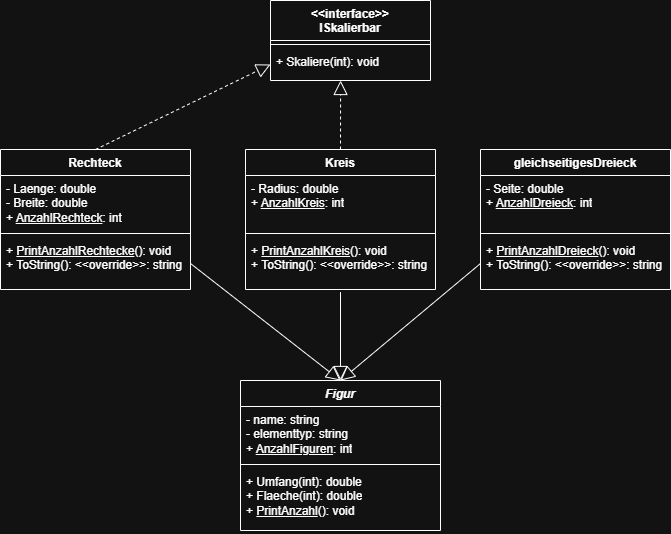

The diagram above was exported from draw.io. Its source (the exported page's mxGraphModel, read from the mxfile embedded in the PNG):
<mxGraphModel dx="776" dy="1142" grid="1" gridSize="10" guides="1" tooltips="1" connect="1" arrows="1" fold="1" page="1" pageScale="1" pageWidth="827" pageHeight="1169" math="0" shadow="0">
  <root>
    <mxCell id="0" />
    <mxCell id="1" parent="0" />
    <mxCell id="Xb0WHfYwiSR88Tv3bZSi-1" parent="1" style="swimlane;fontStyle=1;align=center;verticalAlign=top;childLayout=stackLayout;horizontal=1;startSize=26;horizontalStack=0;resizeParent=1;resizeParentMax=0;resizeLast=0;collapsible=1;marginBottom=0;whiteSpace=wrap;html=1;" value="Kreis" vertex="1">
      <mxGeometry height="140" width="190" x="295" y="499" as="geometry" />
    </mxCell>
    <mxCell id="Xb0WHfYwiSR88Tv3bZSi-2" parent="Xb0WHfYwiSR88Tv3bZSi-1" style="text;strokeColor=none;fillColor=none;align=left;verticalAlign=top;spacingLeft=4;spacingRight=4;overflow=hidden;rotatable=0;points=[[0,0.5],[1,0.5]];portConstraint=eastwest;whiteSpace=wrap;html=1;" value="- Radius: double&lt;div&gt;+ &lt;u&gt;AnzahlKreis&lt;/u&gt;: int&lt;/div&gt;" vertex="1">
      <mxGeometry height="54" width="190" y="26" as="geometry" />
    </mxCell>
    <mxCell id="Xb0WHfYwiSR88Tv3bZSi-3" parent="Xb0WHfYwiSR88Tv3bZSi-1" style="line;strokeWidth=1;fillColor=none;align=left;verticalAlign=middle;spacingTop=-1;spacingLeft=3;spacingRight=3;rotatable=0;labelPosition=right;points=[];portConstraint=eastwest;strokeColor=inherit;" value="" vertex="1">
      <mxGeometry height="8" width="190" y="80" as="geometry" />
    </mxCell>
    <mxCell id="Xb0WHfYwiSR88Tv3bZSi-4" parent="Xb0WHfYwiSR88Tv3bZSi-1" style="text;strokeColor=none;fillColor=none;align=left;verticalAlign=top;spacingLeft=4;spacingRight=4;overflow=hidden;rotatable=0;points=[[0,0.5],[1,0.5]];portConstraint=eastwest;whiteSpace=wrap;html=1;" value="&lt;div&gt;&lt;span style=&quot;background-color: transparent; color: light-dark(rgb(0, 0, 0), rgb(255, 255, 255));&quot;&gt;+&amp;nbsp;&lt;/span&gt;&lt;u style=&quot;background-color: transparent; color: light-dark(rgb(0, 0, 0), rgb(255, 255, 255));&quot;&gt;PrintAnzahlKreis&lt;/u&gt;&lt;span style=&quot;background-color: transparent; color: light-dark(rgb(0, 0, 0), rgb(255, 255, 255));&quot;&gt;(): void&lt;/span&gt;&lt;/div&gt;&lt;div&gt;&lt;span style=&quot;background-color: transparent; color: light-dark(rgb(0, 0, 0), rgb(255, 255, 255));&quot;&gt;+ ToString(): &amp;lt;&amp;lt;override&amp;gt;&amp;gt;: string&lt;/span&gt;&lt;/div&gt;" vertex="1">
      <mxGeometry height="52" width="190" y="88" as="geometry" />
    </mxCell>
    <mxCell id="Xb0WHfYwiSR88Tv3bZSi-5" parent="1" style="swimlane;fontStyle=1;align=center;verticalAlign=top;childLayout=stackLayout;horizontal=1;startSize=26;horizontalStack=0;resizeParent=1;resizeParentMax=0;resizeLast=0;collapsible=1;marginBottom=0;whiteSpace=wrap;html=1;" value="Rechteck" vertex="1">
      <mxGeometry height="140" width="190" x="50" y="499" as="geometry" />
    </mxCell>
    <mxCell id="Xb0WHfYwiSR88Tv3bZSi-6" parent="Xb0WHfYwiSR88Tv3bZSi-5" style="text;strokeColor=none;fillColor=none;align=left;verticalAlign=top;spacingLeft=4;spacingRight=4;overflow=hidden;rotatable=0;points=[[0,0.5],[1,0.5]];portConstraint=eastwest;whiteSpace=wrap;html=1;" value="- Laenge: double&lt;div&gt;- Breite:&amp;nbsp;&lt;span style=&quot;background-color: transparent; color: light-dark(rgb(0, 0, 0), rgb(255, 255, 255));&quot;&gt;double&lt;/span&gt;&lt;/div&gt;&lt;div&gt;+ &lt;u&gt;AnzahlRechteck&lt;/u&gt;: int&lt;/div&gt;" vertex="1">
      <mxGeometry height="54" width="190" y="26" as="geometry" />
    </mxCell>
    <mxCell id="Xb0WHfYwiSR88Tv3bZSi-7" parent="Xb0WHfYwiSR88Tv3bZSi-5" style="line;strokeWidth=1;fillColor=none;align=left;verticalAlign=middle;spacingTop=-1;spacingLeft=3;spacingRight=3;rotatable=0;labelPosition=right;points=[];portConstraint=eastwest;strokeColor=inherit;" value="" vertex="1">
      <mxGeometry height="8" width="190" y="80" as="geometry" />
    </mxCell>
    <mxCell id="Xb0WHfYwiSR88Tv3bZSi-8" parent="Xb0WHfYwiSR88Tv3bZSi-5" style="text;strokeColor=none;fillColor=none;align=left;verticalAlign=top;spacingLeft=4;spacingRight=4;overflow=hidden;rotatable=0;points=[[0,0.5],[1,0.5]];portConstraint=eastwest;whiteSpace=wrap;html=1;" value="&lt;div&gt;&lt;span style=&quot;background-color: transparent; color: light-dark(rgb(0, 0, 0), rgb(255, 255, 255));&quot;&gt;+ &lt;/span&gt;&lt;u style=&quot;background-color: transparent; color: light-dark(rgb(0, 0, 0), rgb(255, 255, 255));&quot;&gt;PrintAnzahlRechtecke&lt;/u&gt;&lt;span style=&quot;background-color: transparent; color: light-dark(rgb(0, 0, 0), rgb(255, 255, 255));&quot;&gt;(): void&lt;/span&gt;&lt;/div&gt;&lt;div&gt;&lt;span style=&quot;background-color: transparent; color: light-dark(rgb(0, 0, 0), rgb(255, 255, 255));&quot;&gt;+ ToString(): &amp;lt;&amp;lt;override&amp;gt;&amp;gt;: string&lt;/span&gt;&lt;/div&gt;" vertex="1">
      <mxGeometry height="52" width="190" y="88" as="geometry" />
    </mxCell>
    <mxCell id="Xb0WHfYwiSR88Tv3bZSi-9" parent="1" style="swimlane;fontStyle=1;align=center;verticalAlign=top;childLayout=stackLayout;horizontal=1;startSize=26;horizontalStack=0;resizeParent=1;resizeParentMax=0;resizeLast=0;collapsible=1;marginBottom=0;whiteSpace=wrap;html=1;" value="gleichseitigesDreieck" vertex="1">
      <mxGeometry height="140" width="190" x="530" y="499" as="geometry" />
    </mxCell>
    <mxCell id="Xb0WHfYwiSR88Tv3bZSi-10" parent="Xb0WHfYwiSR88Tv3bZSi-9" style="text;strokeColor=none;fillColor=none;align=left;verticalAlign=top;spacingLeft=4;spacingRight=4;overflow=hidden;rotatable=0;points=[[0,0.5],[1,0.5]];portConstraint=eastwest;whiteSpace=wrap;html=1;" value="- Seite: double&lt;div&gt;+ &lt;u&gt;AnzahlDreieck&lt;/u&gt;: int&lt;/div&gt;" vertex="1">
      <mxGeometry height="54" width="190" y="26" as="geometry" />
    </mxCell>
    <mxCell id="Xb0WHfYwiSR88Tv3bZSi-11" parent="Xb0WHfYwiSR88Tv3bZSi-9" style="line;strokeWidth=1;fillColor=none;align=left;verticalAlign=middle;spacingTop=-1;spacingLeft=3;spacingRight=3;rotatable=0;labelPosition=right;points=[];portConstraint=eastwest;strokeColor=inherit;" value="" vertex="1">
      <mxGeometry height="8" width="190" y="80" as="geometry" />
    </mxCell>
    <mxCell id="Xb0WHfYwiSR88Tv3bZSi-12" parent="Xb0WHfYwiSR88Tv3bZSi-9" style="text;strokeColor=none;fillColor=none;align=left;verticalAlign=top;spacingLeft=4;spacingRight=4;overflow=hidden;rotatable=0;points=[[0,0.5],[1,0.5]];portConstraint=eastwest;whiteSpace=wrap;html=1;" value="&lt;div&gt;&lt;span style=&quot;background-color: transparent; color: light-dark(rgb(0, 0, 0), rgb(255, 255, 255));&quot;&gt;+ &lt;/span&gt;&lt;u style=&quot;background-color: transparent; color: light-dark(rgb(0, 0, 0), rgb(255, 255, 255));&quot;&gt;PrintAnzahlDreieck&lt;/u&gt;&lt;span style=&quot;background-color: transparent; color: light-dark(rgb(0, 0, 0), rgb(255, 255, 255));&quot;&gt;(): void&lt;/span&gt;&lt;/div&gt;&lt;div&gt;+ ToString(): &amp;lt;&amp;lt;override&amp;gt;&amp;gt;: string&lt;span style=&quot;background-color: transparent; color: light-dark(rgb(0, 0, 0), rgb(255, 255, 255));&quot;&gt;&lt;/span&gt;&lt;/div&gt;" vertex="1">
      <mxGeometry height="52" width="190" y="88" as="geometry" />
    </mxCell>
    <mxCell id="Xb0WHfYwiSR88Tv3bZSi-13" parent="1" style="swimlane;fontStyle=1;align=center;verticalAlign=top;childLayout=stackLayout;horizontal=1;startSize=40;horizontalStack=0;resizeParent=1;resizeParentMax=0;resizeLast=0;collapsible=1;marginBottom=0;whiteSpace=wrap;html=1;" value="&amp;lt;&amp;lt;interface&amp;gt;&amp;gt;&lt;div&gt;ISkalierbar&lt;/div&gt;" vertex="1">
      <mxGeometry height="80" width="160" x="320" y="350" as="geometry" />
    </mxCell>
    <mxCell id="Xb0WHfYwiSR88Tv3bZSi-15" parent="Xb0WHfYwiSR88Tv3bZSi-13" style="line;strokeWidth=1;fillColor=none;align=left;verticalAlign=middle;spacingTop=-1;spacingLeft=3;spacingRight=3;rotatable=0;labelPosition=right;points=[];portConstraint=eastwest;strokeColor=inherit;" value="" vertex="1">
      <mxGeometry height="8" width="160" y="40" as="geometry" />
    </mxCell>
    <mxCell id="Xb0WHfYwiSR88Tv3bZSi-16" parent="Xb0WHfYwiSR88Tv3bZSi-13" style="text;strokeColor=none;fillColor=none;align=left;verticalAlign=top;spacingLeft=4;spacingRight=4;overflow=hidden;rotatable=0;points=[[0,0.5],[1,0.5]];portConstraint=eastwest;whiteSpace=wrap;html=1;" value="+ Skaliere(int): void" vertex="1">
      <mxGeometry height="32" width="160" y="48" as="geometry" />
    </mxCell>
    <mxCell id="Xb0WHfYwiSR88Tv3bZSi-18" edge="1" parent="1" source="Xb0WHfYwiSR88Tv3bZSi-1" style="endArrow=block;dashed=1;endFill=0;endSize=12;html=1;rounded=0;exitX=0.5;exitY=0;exitDx=0;exitDy=0;entryX=0.438;entryY=1;entryDx=0;entryDy=0;entryPerimeter=0;" target="Xb0WHfYwiSR88Tv3bZSi-16" value="">
      <mxGeometry relative="1" width="160" as="geometry">
        <mxPoint x="290" y="580" as="sourcePoint" />
        <mxPoint x="390" y="390" as="targetPoint" />
      </mxGeometry>
    </mxCell>
    <mxCell id="Xb0WHfYwiSR88Tv3bZSi-20" edge="1" parent="1" source="Xb0WHfYwiSR88Tv3bZSi-5" style="endArrow=block;dashed=1;endFill=0;endSize=12;html=1;rounded=0;exitX=0.5;exitY=0;exitDx=0;exitDy=0;entryX=0;entryY=0.5;entryDx=0;entryDy=0;" target="Xb0WHfYwiSR88Tv3bZSi-16" value="">
      <mxGeometry relative="1" width="160" as="geometry">
        <mxPoint x="230" y="489" as="sourcePoint" />
        <mxPoint x="230" y="380" as="targetPoint" />
      </mxGeometry>
    </mxCell>
    <mxCell id="Xb0WHfYwiSR88Tv3bZSi-23" parent="1" style="swimlane;fontStyle=1;align=center;verticalAlign=top;childLayout=stackLayout;horizontal=1;startSize=26;horizontalStack=0;resizeParent=1;resizeParentMax=0;resizeLast=0;collapsible=1;marginBottom=0;whiteSpace=wrap;html=1;" value="&lt;i style=&quot;&quot;&gt;Figur&lt;/i&gt;" vertex="1">
      <mxGeometry height="150" width="200" x="290" y="730" as="geometry" />
    </mxCell>
    <mxCell id="Xb0WHfYwiSR88Tv3bZSi-24" parent="Xb0WHfYwiSR88Tv3bZSi-23" style="text;strokeColor=none;fillColor=none;align=left;verticalAlign=top;spacingLeft=4;spacingRight=4;overflow=hidden;rotatable=0;points=[[0,0.5],[1,0.5]];portConstraint=eastwest;whiteSpace=wrap;html=1;" value="- name: string&lt;div&gt;- elementtyp: string&lt;/div&gt;&lt;div&gt;+ &lt;u&gt;AnzahlFiguren&lt;/u&gt;: int&lt;/div&gt;" vertex="1">
      <mxGeometry height="54" width="200" y="26" as="geometry" />
    </mxCell>
    <mxCell id="Xb0WHfYwiSR88Tv3bZSi-25" parent="Xb0WHfYwiSR88Tv3bZSi-23" style="line;strokeWidth=1;fillColor=none;align=left;verticalAlign=middle;spacingTop=-1;spacingLeft=3;spacingRight=3;rotatable=0;labelPosition=right;points=[];portConstraint=eastwest;strokeColor=inherit;" value="" vertex="1">
      <mxGeometry height="8" width="200" y="80" as="geometry" />
    </mxCell>
    <mxCell id="Xb0WHfYwiSR88Tv3bZSi-26" parent="Xb0WHfYwiSR88Tv3bZSi-23" style="text;strokeColor=none;fillColor=none;align=left;verticalAlign=top;spacingLeft=4;spacingRight=4;overflow=hidden;rotatable=0;points=[[0,0.5],[1,0.5]];portConstraint=eastwest;whiteSpace=wrap;html=1;" value="&lt;div&gt;+ Umfang(int): double&lt;div&gt;+ Flaeche(int): double&lt;/div&gt;&lt;/div&gt;+ &lt;u&gt;PrintAnzahl&lt;/u&gt;(): void&lt;div&gt;&lt;br&gt;&lt;/div&gt;" vertex="1">
      <mxGeometry height="62" width="200" y="88" as="geometry" />
    </mxCell>
    <mxCell id="Xb0WHfYwiSR88Tv3bZSi-27" edge="1" parent="1" source="Xb0WHfYwiSR88Tv3bZSi-8" style="endArrow=block;endFill=0;endSize=12;html=1;rounded=0;exitX=1;exitY=0.5;exitDx=0;exitDy=0;entryX=0.5;entryY=0;entryDx=0;entryDy=0;" target="Xb0WHfYwiSR88Tv3bZSi-23" value="">
      <mxGeometry relative="1" width="160" as="geometry">
        <mxPoint x="180" y="836" as="sourcePoint" />
        <mxPoint x="330" y="700" as="targetPoint" />
      </mxGeometry>
    </mxCell>
    <mxCell id="Xb0WHfYwiSR88Tv3bZSi-28" edge="1" parent="1" source="Xb0WHfYwiSR88Tv3bZSi-4" style="endArrow=block;endFill=0;endSize=12;html=1;rounded=0;exitX=0.5;exitY=1.05;exitDx=0;exitDy=0;exitPerimeter=0;entryX=0.5;entryY=0;entryDx=0;entryDy=0;" target="Xb0WHfYwiSR88Tv3bZSi-23" value="">
      <mxGeometry relative="1" width="160" as="geometry">
        <mxPoint x="260" y="599" as="sourcePoint" />
        <mxPoint x="390" y="680" as="targetPoint" />
      </mxGeometry>
    </mxCell>
    <mxCell id="Xb0WHfYwiSR88Tv3bZSi-29" edge="1" parent="1" source="Xb0WHfYwiSR88Tv3bZSi-12" style="endArrow=block;endFill=0;endSize=12;html=1;rounded=0;exitX=0;exitY=0.5;exitDx=0;exitDy=0;entryX=0.5;entryY=0;entryDx=0;entryDy=0;" target="Xb0WHfYwiSR88Tv3bZSi-23" value="">
      <mxGeometry relative="1" width="160" as="geometry">
        <mxPoint x="520" y="650" as="sourcePoint" />
        <mxPoint x="660" y="741" as="targetPoint" />
      </mxGeometry>
    </mxCell>
  </root>
</mxGraphModel>